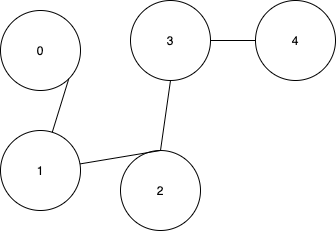

The diagram above was exported from draw.io. Its source (the exported page's mxGraphModel, read from the mxfile embedded in the PNG):
<mxGraphModel dx="946" dy="672" grid="1" gridSize="10" guides="1" tooltips="1" connect="1" arrows="1" fold="1" page="1" pageScale="1" pageWidth="850" pageHeight="1100" math="0" shadow="0">
  <root>
    <mxCell id="0" />
    <mxCell id="1" parent="0" />
    <mxCell id="2" value="2" style="ellipse;whiteSpace=wrap;html=1;aspect=fixed;" vertex="1" parent="1">
      <mxGeometry x="1030" y="790" width="80" height="80" as="geometry" />
    </mxCell>
    <mxCell id="3" value="0" style="ellipse;whiteSpace=wrap;html=1;aspect=fixed;" vertex="1" parent="1">
      <mxGeometry x="910" y="650" width="80" height="80" as="geometry" />
    </mxCell>
    <mxCell id="4" value="1" style="ellipse;whiteSpace=wrap;html=1;aspect=fixed;" vertex="1" parent="1">
      <mxGeometry x="910" y="770" width="80" height="80" as="geometry" />
    </mxCell>
    <mxCell id="5" value="4" style="ellipse;whiteSpace=wrap;html=1;aspect=fixed;" vertex="1" parent="1">
      <mxGeometry x="1165" y="640" width="80" height="80" as="geometry" />
    </mxCell>
    <mxCell id="6" value="3" style="ellipse;whiteSpace=wrap;html=1;aspect=fixed;" vertex="1" parent="1">
      <mxGeometry x="1040" y="640" width="80" height="80" as="geometry" />
    </mxCell>
    <mxCell id="7" value="" style="endArrow=none;html=1;exitX=0.5;exitY=0;exitDx=0;exitDy=0;" edge="1" source="2" target="4" parent="1">
      <mxGeometry width="50" height="50" relative="1" as="geometry">
        <mxPoint x="670" y="980" as="sourcePoint" />
        <mxPoint x="720" y="930" as="targetPoint" />
      </mxGeometry>
    </mxCell>
    <mxCell id="8" value="" style="endArrow=none;html=1;entryX=1;entryY=1;entryDx=0;entryDy=0;" edge="1" source="4" target="3" parent="1">
      <mxGeometry width="50" height="50" relative="1" as="geometry">
        <mxPoint x="830" y="790" as="sourcePoint" />
        <mxPoint x="831.7157287525379" y="708.2842712474621" as="targetPoint" />
      </mxGeometry>
    </mxCell>
    <mxCell id="9" value="" style="endArrow=none;html=1;entryX=1;entryY=0.5;entryDx=0;entryDy=0;exitX=0;exitY=0.5;exitDx=0;exitDy=0;" edge="1" source="5" target="6" parent="1">
      <mxGeometry width="50" height="50" relative="1" as="geometry">
        <mxPoint x="760" y="570" as="sourcePoint" />
        <mxPoint x="761.7157287525379" y="488.28427124746213" as="targetPoint" />
      </mxGeometry>
    </mxCell>
    <mxCell id="10" value="" style="endArrow=none;html=1;exitX=0.5;exitY=1;exitDx=0;exitDy=0;entryX=0.5;entryY=0;entryDx=0;entryDy=0;" edge="1" source="6" target="2" parent="1">
      <mxGeometry width="50" height="50" relative="1" as="geometry">
        <mxPoint x="1110" y="860" as="sourcePoint" />
        <mxPoint x="998.6493975840594" y="830.306506022416" as="targetPoint" />
      </mxGeometry>
    </mxCell>
  </root>
</mxGraphModel>